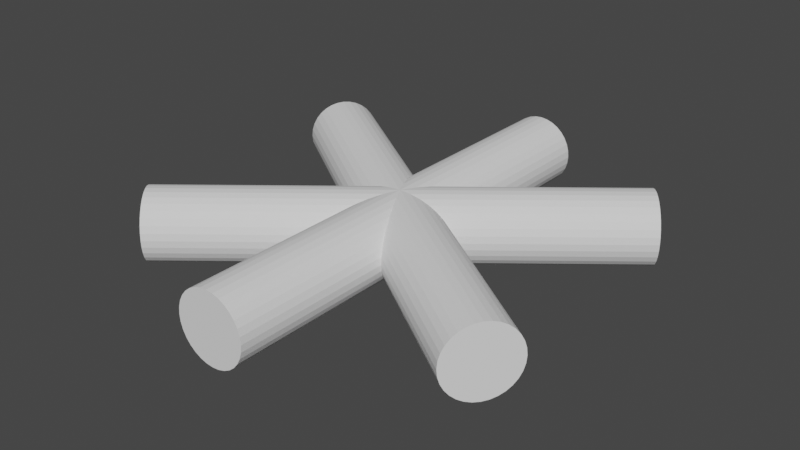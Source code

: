 # Source: Bonfire.blend  (saved by Blender 2.83.18; exported with 4.5.12 LTS)
import bpy
from mathutils import Matrix  # noqa: F401  (used for matrix-valued properties, if any)

bpy.ops.wm.read_factory_settings(use_empty=True)
scene = bpy.context.scene
scene.name = 'Scene'

# ---- collections
col_collection = bpy.data.collections.new('Collection'); scene.collection.children.link(col_collection)

# ---- world
world_world = bpy.data.worlds.new('World'); scene.world = world_world
world_world.use_nodes = True; world_world.node_tree.nodes.clear()
_N = world_world.node_tree.nodes; _L = world_world.node_tree.links
n0 = _N.new('ShaderNodeOutputWorld'); n0.name = 'World Output'; n0.location = (300, 300)
n1 = _N.new('ShaderNodeBackground'); n1.name = 'Background'; n1.location = (10, 300)
n1.inputs[0].default_value = (0.05088, 0.05088, 0.05088, 1.0)
_L.new(n1.outputs[0], n0.inputs[0])
n0.is_active_output = True
world_world.color = (0.05088, 0.05088, 0.05088)
world_world.use_sun_shadow = False
world_world.sun_shadow_jitter_overblur = 0.0

# ---- meshes
me_cylinder = bpy.data.meshes.new('Cylinder')
me_cylinder.from_pydata([(0.0, 1.0, -1.0), (0.0, 1.0, 1.0), (0.1951, 0.9808, -1.0), (0.1951, 0.9808, 1.0), (0.3827, 0.9239, -1.0), (0.3827, 0.9239, 1.0), (0.5556, 0.8315, -1.0), (0.5556, 0.8315, 1.0), (0.7071, 0.7071, -1.0), (0.7071, 0.7071, 1.0), (0.8315, 0.5556, -1.0), (0.8315, 0.5556, 1.0), (0.9239, 0.3827, -1.0), (0.9239, 0.3827, 1.0), (0.9808, 0.1951, -1.0), (0.9808, 0.1951, 1.0), (1.0, 7.55e-08, -1.0), (1.0, 7.55e-08, 1.0), (0.9808, -0.1951, -1.0), (0.9808, -0.1951, 1.0), (0.9239, -0.3827, -1.0), (0.9239, -0.3827, 1.0), (0.8315, -0.5556, -1.0), (0.8315, -0.5556, 1.0), (0.7071, -0.7071, -1.0), (0.7071, -0.7071, 1.0), (0.5556, -0.8315, -1.0), (0.5556, -0.8315, 1.0), (0.3827, -0.9239, -1.0), (0.3827, -0.9239, 1.0), (0.1951, -0.9808, -1.0), (0.1951, -0.9808, 1.0), (-3.258e-07, -1.0, -1.0), (-3.258e-07, -1.0, 1.0), (-0.1951, -0.9808, -1.0), (-0.1951, -0.9808, 1.0), (-0.3827, -0.9239, -1.0), (-0.3827, -0.9239, 1.0), (-0.5556, -0.8315, -1.0), (-0.5556, -0.8315, 1.0), (-0.7071, -0.7071, -1.0), (-0.7071, -0.7071, 1.0), (-0.8315, -0.5556, -1.0), (-0.8315, -0.5556, 1.0), (-0.9239, -0.3827, -1.0), (-0.9239, -0.3827, 1.0), (-0.9808, -0.1951, -1.0), (-0.9808, -0.1951, 1.0), (-1.0, 9.656e-07, -1.0), (-1.0, 9.656e-07, 1.0), (-0.9808, 0.1951, -1.0), (-0.9808, 0.1951, 1.0), (-0.9239, 0.3827, -1.0), (-0.9239, 0.3827, 1.0), (-0.8315, 0.5556, -1.0), (-0.8315, 0.5556, 1.0), (-0.7071, 0.7071, -1.0), (-0.7071, 0.7071, 1.0), (-0.5556, 0.8315, -1.0), (-0.5556, 0.8315, 1.0), (-0.3827, 0.9239, -1.0), (-0.3827, 0.9239, 1.0), (-0.1951, 0.9808, -1.0), (-0.1951, 0.9808, 1.0)], [], [(0, 1, 3, 2), (2, 3, 5, 4), (4, 5, 7, 6), (6, 7, 9, 8), (8, 9, 11, 10), (10, 11, 13, 12), (12, 13, 15, 14), (14, 15, 17, 16), (16, 17, 19, 18), (18, 19, 21, 20), (20, 21, 23, 22), (22, 23, 25, 24), (24, 25, 27, 26), (26, 27, 29, 28), (28, 29, 31, 30), (30, 31, 33, 32), (32, 33, 35, 34), (34, 35, 37, 36), (36, 37, 39, 38), (38, 39, 41, 40), (40, 41, 43, 42), (42, 43, 45, 44), (44, 45, 47, 46), (46, 47, 49, 48), (48, 49, 51, 50), (50, 51, 53, 52), (52, 53, 55, 54), (54, 55, 57, 56), (56, 57, 59, 58), (58, 59, 61, 60), (3, 1, 63, 61, 59, 57, 55, 53, 51, 49, 47, 45, 43, 41, 39, 37, 35, 33, 31, 29, 27, 25, 23, 21, 19, 17, 15, 13, 11, 9, 7, 5), (60, 61, 63, 62), (62, 63, 1, 0), (0, 2, 4, 6, 8, 10, 12, 14, 16, 18, 20, 22, 24, 26, 28, 30, 32, 34, 36, 38, 40, 42, 44, 46, 48, 50, 52, 54, 56, 58, 60, 62)])
_uv = me_cylinder.uv_layers.new(name='UVMap')
_uv.uv.foreach_set('vector', [1.0, 0.5, 1.0, 1.0, 0.9688, 1.0, 0.9688, 0.5, 0.9688, 0.5, 0.9688, 1.0, 0.9375, 1.0, 0.9375, 0.5, 0.9375, 0.5, 0.9375, 1.0, 0.9062, 1.0, 0.9062, 0.5, 0.9062, 0.5, 0.9062, 1.0, 0.875, 1.0, 0.875, 0.5, 0.875, 0.5, 0.875, 1.0, 0.8438, 1.0, 0.8438, 0.5, 0.8438, 0.5, 0.8438, 1.0, 0.8125, 1.0, 0.8125, 0.5, 0.8125, 0.5, 0.8125, 1.0, 0.7812, 1.0, 0.7812, 0.5, 0.7812, 0.5, 0.7812, 1.0, 0.75, 1.0, 0.75, 0.5, 0.75, 0.5, 0.75, 1.0, 0.7188, 1.0, 0.7188, 0.5, 0.7188, 0.5, 0.7188, 1.0, 0.6875, 1.0, 0.6875, 0.5, 0.6875, 0.5, 0.6875, 1.0, 0.6562, 1.0, 0.6562, 0.5, 0.6562, 0.5, 0.6562, 1.0, 0.625, 1.0, 0.625, 0.5, 0.625, 0.5, 0.625, 1.0, 0.5938, 1.0, 0.5938, 0.5, 0.5938, 0.5, 0.5938, 1.0, 0.5625, 1.0, 0.5625, 0.5, 0.5625, 0.5, 0.5625, 1.0, 0.5312, 1.0, 0.5312, 0.5, 0.5312, 0.5, 0.5312, 1.0, 0.5, 1.0, 0.5, 0.5, 0.5, 0.5, 0.5, 1.0, 0.4688, 1.0, 0.4688, 0.5, 0.4688, 0.5, 0.4688, 1.0, 0.4375, 1.0, 0.4375, 0.5, 0.4375, 0.5, 0.4375, 1.0, 0.4062, 1.0, 0.4062, 0.5, 0.4062, 0.5, 0.4062, 1.0, 0.375, 1.0, 0.375, 0.5, 0.375, 0.5, 0.375, 1.0, 0.3438, 1.0, 0.3438, 0.5, 0.3438, 0.5, 0.3438, 1.0, 0.3125, 1.0, 0.3125, 0.5, 0.3125, 0.5, 0.3125, 1.0, 0.2812, 1.0, 0.2812, 0.5, 0.2812, 0.5, 0.2812, 1.0, 0.25, 1.0, 0.25, 0.5, 0.25, 0.5, 0.25, 1.0, 0.2188, 1.0, 0.2188, 0.5, 0.2188, 0.5, 0.2188, 1.0, 0.1875, 1.0, 0.1875, 0.5, 0.1875, 0.5, 0.1875, 1.0, 0.1562, 1.0, 0.1562, 0.5, 0.1562, 0.5, 0.1562, 1.0, 0.125, 1.0, 0.125, 0.5, 0.125, 0.5, 0.125, 1.0, 0.09375, 1.0, 0.09375, 0.5, 0.09375, 0.5, 0.09375, 1.0, 0.0625, 1.0, 0.0625, 0.5, 0.2968, 0.4854, 0.25, 0.49, 0.2032, 0.4854, 0.1582, 0.4717, 0.1167, 0.4496, 0.08029, 0.4197, 0.05045, 0.3833, 0.02827, 0.3418, 0.01461, 0.2968, 0.01, 0.25, 0.01461, 0.2032, 0.02827, 0.1582, 0.05045, 0.1167, 0.08029, 0.08029, 0.1167, 0.05045, 0.1582, 0.02827, 0.2032, 0.01461, 0.25, 0.01, 0.2968, 0.01461, 0.3418, 0.02827, 0.3833, 0.05045, 0.4197, 0.08029, 0.4496, 0.1167, 0.4717, 0.1582, 0.4854, 0.2032, 0.49, 0.25, 0.4854, 0.2968, 0.4717, 0.3418, 0.4496, 0.3833, 0.4197, 0.4197, 0.3833, 0.4496, 0.3418, 0.4717, 0.0625, 0.5, 0.0625, 1.0, 0.03125, 1.0, 0.03125, 0.5, 0.03125, 0.5, 0.03125, 1.0, 0.0, 1.0, 0.0, 0.5, 0.75, 0.49, 0.7968, 0.4854, 0.8418, 0.4717, 0.8833, 0.4496, 0.9197, 0.4197, 0.9496, 0.3833, 0.9717, 0.3418, 0.9854, 0.2968, 0.99, 0.25, 0.9854, 0.2032, 0.9717, 0.1582, 0.9496, 0.1167, 0.9197, 0.08029, 0.8833, 0.05045, 0.8418, 0.02827, 0.7968, 0.01461, 0.75, 0.01, 0.7032, 0.01461, 0.6582, 0.02827, 0.6167, 0.05045, 0.5803, 0.08029, 0.5504, 0.1167, 0.5283, 0.1582, 0.5146, 0.2032, 0.51, 0.25, 0.5146, 0.2968, 0.5283, 0.3418, 0.5504, 0.3833, 0.5803, 0.4197, 0.6167, 0.4496, 0.6582, 0.4717, 0.7032, 0.4854])
me_cylinder.use_remesh_fix_poles = True
me_cylinder.use_remesh_preserve_attributes = False
me_cylinder.use_mirror_vertex_groups = False
me_cylinder.update()
me_cylinder_001 = bpy.data.meshes.new('Cylinder.001')
me_cylinder_001.from_pydata([(0.0, 1.0, -1.0), (0.0, 1.0, 1.0), (0.1951, 0.9808, -1.0), (0.1951, 0.9808, 1.0), (0.3827, 0.9239, -1.0), (0.3827, 0.9239, 1.0), (0.5556, 0.8315, -1.0), (0.5556, 0.8315, 1.0), (0.7071, 0.7071, -1.0), (0.7071, 0.7071, 1.0), (0.8315, 0.5556, -1.0), (0.8315, 0.5556, 1.0), (0.9239, 0.3827, -1.0), (0.9239, 0.3827, 1.0), (0.9808, 0.1951, -1.0), (0.9808, 0.1951, 1.0), (1.0, 7.55e-08, -1.0), (1.0, 7.55e-08, 1.0), (0.9808, -0.1951, -1.0), (0.9808, -0.1951, 1.0), (0.9239, -0.3827, -1.0), (0.9239, -0.3827, 1.0), (0.8315, -0.5556, -1.0), (0.8315, -0.5556, 1.0), (0.7071, -0.7071, -1.0), (0.7071, -0.7071, 1.0), (0.5556, -0.8315, -1.0), (0.5556, -0.8315, 1.0), (0.3827, -0.9239, -1.0), (0.3827, -0.9239, 1.0), (0.1951, -0.9808, -1.0), (0.1951, -0.9808, 1.0), (-3.258e-07, -1.0, -1.0), (-3.258e-07, -1.0, 1.0), (-0.1951, -0.9808, -1.0), (-0.1951, -0.9808, 1.0), (-0.3827, -0.9239, -1.0), (-0.3827, -0.9239, 1.0), (-0.5556, -0.8315, -1.0), (-0.5556, -0.8315, 1.0), (-0.7071, -0.7071, -1.0), (-0.7071, -0.7071, 1.0), (-0.8315, -0.5556, -1.0), (-0.8315, -0.5556, 1.0), (-0.9239, -0.3827, -1.0), (-0.9239, -0.3827, 1.0), (-0.9808, -0.1951, -1.0), (-0.9808, -0.1951, 1.0), (-1.0, 9.656e-07, -1.0), (-1.0, 9.656e-07, 1.0), (-0.9808, 0.1951, -1.0), (-0.9808, 0.1951, 1.0), (-0.9239, 0.3827, -1.0), (-0.9239, 0.3827, 1.0), (-0.8315, 0.5556, -1.0), (-0.8315, 0.5556, 1.0), (-0.7071, 0.7071, -1.0), (-0.7071, 0.7071, 1.0), (-0.5556, 0.8315, -1.0), (-0.5556, 0.8315, 1.0), (-0.3827, 0.9239, -1.0), (-0.3827, 0.9239, 1.0), (-0.1951, 0.9808, -1.0), (-0.1951, 0.9808, 1.0)], [], [(0, 1, 3, 2), (2, 3, 5, 4), (4, 5, 7, 6), (6, 7, 9, 8), (8, 9, 11, 10), (10, 11, 13, 12), (12, 13, 15, 14), (14, 15, 17, 16), (16, 17, 19, 18), (18, 19, 21, 20), (20, 21, 23, 22), (22, 23, 25, 24), (24, 25, 27, 26), (26, 27, 29, 28), (28, 29, 31, 30), (30, 31, 33, 32), (32, 33, 35, 34), (34, 35, 37, 36), (36, 37, 39, 38), (38, 39, 41, 40), (40, 41, 43, 42), (42, 43, 45, 44), (44, 45, 47, 46), (46, 47, 49, 48), (48, 49, 51, 50), (50, 51, 53, 52), (52, 53, 55, 54), (54, 55, 57, 56), (56, 57, 59, 58), (58, 59, 61, 60), (3, 1, 63, 61, 59, 57, 55, 53, 51, 49, 47, 45, 43, 41, 39, 37, 35, 33, 31, 29, 27, 25, 23, 21, 19, 17, 15, 13, 11, 9, 7, 5), (60, 61, 63, 62), (62, 63, 1, 0), (0, 2, 4, 6, 8, 10, 12, 14, 16, 18, 20, 22, 24, 26, 28, 30, 32, 34, 36, 38, 40, 42, 44, 46, 48, 50, 52, 54, 56, 58, 60, 62)])
_uv = me_cylinder_001.uv_layers.new(name='UVMap')
_uv.uv.foreach_set('vector', [1.0, 0.5, 1.0, 1.0, 0.9688, 1.0, 0.9688, 0.5, 0.9688, 0.5, 0.9688, 1.0, 0.9375, 1.0, 0.9375, 0.5, 0.9375, 0.5, 0.9375, 1.0, 0.9062, 1.0, 0.9062, 0.5, 0.9062, 0.5, 0.9062, 1.0, 0.875, 1.0, 0.875, 0.5, 0.875, 0.5, 0.875, 1.0, 0.8438, 1.0, 0.8438, 0.5, 0.8438, 0.5, 0.8438, 1.0, 0.8125, 1.0, 0.8125, 0.5, 0.8125, 0.5, 0.8125, 1.0, 0.7812, 1.0, 0.7812, 0.5, 0.7812, 0.5, 0.7812, 1.0, 0.75, 1.0, 0.75, 0.5, 0.75, 0.5, 0.75, 1.0, 0.7188, 1.0, 0.7188, 0.5, 0.7188, 0.5, 0.7188, 1.0, 0.6875, 1.0, 0.6875, 0.5, 0.6875, 0.5, 0.6875, 1.0, 0.6562, 1.0, 0.6562, 0.5, 0.6562, 0.5, 0.6562, 1.0, 0.625, 1.0, 0.625, 0.5, 0.625, 0.5, 0.625, 1.0, 0.5938, 1.0, 0.5938, 0.5, 0.5938, 0.5, 0.5938, 1.0, 0.5625, 1.0, 0.5625, 0.5, 0.5625, 0.5, 0.5625, 1.0, 0.5312, 1.0, 0.5312, 0.5, 0.5312, 0.5, 0.5312, 1.0, 0.5, 1.0, 0.5, 0.5, 0.5, 0.5, 0.5, 1.0, 0.4688, 1.0, 0.4688, 0.5, 0.4688, 0.5, 0.4688, 1.0, 0.4375, 1.0, 0.4375, 0.5, 0.4375, 0.5, 0.4375, 1.0, 0.4062, 1.0, 0.4062, 0.5, 0.4062, 0.5, 0.4062, 1.0, 0.375, 1.0, 0.375, 0.5, 0.375, 0.5, 0.375, 1.0, 0.3438, 1.0, 0.3438, 0.5, 0.3438, 0.5, 0.3438, 1.0, 0.3125, 1.0, 0.3125, 0.5, 0.3125, 0.5, 0.3125, 1.0, 0.2812, 1.0, 0.2812, 0.5, 0.2812, 0.5, 0.2812, 1.0, 0.25, 1.0, 0.25, 0.5, 0.25, 0.5, 0.25, 1.0, 0.2188, 1.0, 0.2188, 0.5, 0.2188, 0.5, 0.2188, 1.0, 0.1875, 1.0, 0.1875, 0.5, 0.1875, 0.5, 0.1875, 1.0, 0.1562, 1.0, 0.1562, 0.5, 0.1562, 0.5, 0.1562, 1.0, 0.125, 1.0, 0.125, 0.5, 0.125, 0.5, 0.125, 1.0, 0.09375, 1.0, 0.09375, 0.5, 0.09375, 0.5, 0.09375, 1.0, 0.0625, 1.0, 0.0625, 0.5, 0.2968, 0.4854, 0.25, 0.49, 0.2032, 0.4854, 0.1582, 0.4717, 0.1167, 0.4496, 0.08029, 0.4197, 0.05045, 0.3833, 0.02827, 0.3418, 0.01461, 0.2968, 0.01, 0.25, 0.01461, 0.2032, 0.02827, 0.1582, 0.05045, 0.1167, 0.08029, 0.08029, 0.1167, 0.05045, 0.1582, 0.02827, 0.2032, 0.01461, 0.25, 0.01, 0.2968, 0.01461, 0.3418, 0.02827, 0.3833, 0.05045, 0.4197, 0.08029, 0.4496, 0.1167, 0.4717, 0.1582, 0.4854, 0.2032, 0.49, 0.25, 0.4854, 0.2968, 0.4717, 0.3418, 0.4496, 0.3833, 0.4197, 0.4197, 0.3833, 0.4496, 0.3418, 0.4717, 0.0625, 0.5, 0.0625, 1.0, 0.03125, 1.0, 0.03125, 0.5, 0.03125, 0.5, 0.03125, 1.0, 0.0, 1.0, 0.0, 0.5, 0.75, 0.49, 0.7968, 0.4854, 0.8418, 0.4717, 0.8833, 0.4496, 0.9197, 0.4197, 0.9496, 0.3833, 0.9717, 0.3418, 0.9854, 0.2968, 0.99, 0.25, 0.9854, 0.2032, 0.9717, 0.1582, 0.9496, 0.1167, 0.9197, 0.08029, 0.8833, 0.05045, 0.8418, 0.02827, 0.7968, 0.01461, 0.75, 0.01, 0.7032, 0.01461, 0.6582, 0.02827, 0.6167, 0.05045, 0.5803, 0.08029, 0.5504, 0.1167, 0.5283, 0.1582, 0.5146, 0.2032, 0.51, 0.25, 0.5146, 0.2968, 0.5283, 0.3418, 0.5504, 0.3833, 0.5803, 0.4197, 0.6167, 0.4496, 0.6582, 0.4717, 0.7032, 0.4854])
me_cylinder_001.use_remesh_fix_poles = True
me_cylinder_001.use_remesh_preserve_attributes = False
me_cylinder_001.use_mirror_vertex_groups = False
me_cylinder_001.update()
me_cylinder_002 = bpy.data.meshes.new('Cylinder.002')
me_cylinder_002.from_pydata([(0.0, 1.0, -1.0), (0.0, 1.0, 1.0), (0.1951, 0.9808, -1.0), (0.1951, 0.9808, 1.0), (0.3827, 0.9239, -1.0), (0.3827, 0.9239, 1.0), (0.5556, 0.8315, -1.0), (0.5556, 0.8315, 1.0), (0.7071, 0.7071, -1.0), (0.7071, 0.7071, 1.0), (0.8315, 0.5556, -1.0), (0.8315, 0.5556, 1.0), (0.9239, 0.3827, -1.0), (0.9239, 0.3827, 1.0), (0.9808, 0.1951, -1.0), (0.9808, 0.1951, 1.0), (1.0, 7.55e-08, -1.0), (1.0, 7.55e-08, 1.0), (0.9808, -0.1951, -1.0), (0.9808, -0.1951, 1.0), (0.9239, -0.3827, -1.0), (0.9239, -0.3827, 1.0), (0.8315, -0.5556, -1.0), (0.8315, -0.5556, 1.0), (0.7071, -0.7071, -1.0), (0.7071, -0.7071, 1.0), (0.5556, -0.8315, -1.0), (0.5556, -0.8315, 1.0), (0.3827, -0.9239, -1.0), (0.3827, -0.9239, 1.0), (0.1951, -0.9808, -1.0), (0.1951, -0.9808, 1.0), (-3.258e-07, -1.0, -1.0), (-3.258e-07, -1.0, 1.0), (-0.1951, -0.9808, -1.0), (-0.1951, -0.9808, 1.0), (-0.3827, -0.9239, -1.0), (-0.3827, -0.9239, 1.0), (-0.5556, -0.8315, -1.0), (-0.5556, -0.8315, 1.0), (-0.7071, -0.7071, -1.0), (-0.7071, -0.7071, 1.0), (-0.8315, -0.5556, -1.0), (-0.8315, -0.5556, 1.0), (-0.9239, -0.3827, -1.0), (-0.9239, -0.3827, 1.0), (-0.9808, -0.1951, -1.0), (-0.9808, -0.1951, 1.0), (-1.0, 9.656e-07, -1.0), (-1.0, 9.656e-07, 1.0), (-0.9808, 0.1951, -1.0), (-0.9808, 0.1951, 1.0), (-0.9239, 0.3827, -1.0), (-0.9239, 0.3827, 1.0), (-0.8315, 0.5556, -1.0), (-0.8315, 0.5556, 1.0), (-0.7071, 0.7071, -1.0), (-0.7071, 0.7071, 1.0), (-0.5556, 0.8315, -1.0), (-0.5556, 0.8315, 1.0), (-0.3827, 0.9239, -1.0), (-0.3827, 0.9239, 1.0), (-0.1951, 0.9808, -1.0), (-0.1951, 0.9808, 1.0)], [], [(0, 1, 3, 2), (2, 3, 5, 4), (4, 5, 7, 6), (6, 7, 9, 8), (8, 9, 11, 10), (10, 11, 13, 12), (12, 13, 15, 14), (14, 15, 17, 16), (16, 17, 19, 18), (18, 19, 21, 20), (20, 21, 23, 22), (22, 23, 25, 24), (24, 25, 27, 26), (26, 27, 29, 28), (28, 29, 31, 30), (30, 31, 33, 32), (32, 33, 35, 34), (34, 35, 37, 36), (36, 37, 39, 38), (38, 39, 41, 40), (40, 41, 43, 42), (42, 43, 45, 44), (44, 45, 47, 46), (46, 47, 49, 48), (48, 49, 51, 50), (50, 51, 53, 52), (52, 53, 55, 54), (54, 55, 57, 56), (56, 57, 59, 58), (58, 59, 61, 60), (3, 1, 63, 61, 59, 57, 55, 53, 51, 49, 47, 45, 43, 41, 39, 37, 35, 33, 31, 29, 27, 25, 23, 21, 19, 17, 15, 13, 11, 9, 7, 5), (60, 61, 63, 62), (62, 63, 1, 0), (0, 2, 4, 6, 8, 10, 12, 14, 16, 18, 20, 22, 24, 26, 28, 30, 32, 34, 36, 38, 40, 42, 44, 46, 48, 50, 52, 54, 56, 58, 60, 62)])
_uv = me_cylinder_002.uv_layers.new(name='UVMap')
_uv.uv.foreach_set('vector', [1.0, 0.5, 1.0, 1.0, 0.9688, 1.0, 0.9688, 0.5, 0.9688, 0.5, 0.9688, 1.0, 0.9375, 1.0, 0.9375, 0.5, 0.9375, 0.5, 0.9375, 1.0, 0.9062, 1.0, 0.9062, 0.5, 0.9062, 0.5, 0.9062, 1.0, 0.875, 1.0, 0.875, 0.5, 0.875, 0.5, 0.875, 1.0, 0.8438, 1.0, 0.8438, 0.5, 0.8438, 0.5, 0.8438, 1.0, 0.8125, 1.0, 0.8125, 0.5, 0.8125, 0.5, 0.8125, 1.0, 0.7812, 1.0, 0.7812, 0.5, 0.7812, 0.5, 0.7812, 1.0, 0.75, 1.0, 0.75, 0.5, 0.75, 0.5, 0.75, 1.0, 0.7188, 1.0, 0.7188, 0.5, 0.7188, 0.5, 0.7188, 1.0, 0.6875, 1.0, 0.6875, 0.5, 0.6875, 0.5, 0.6875, 1.0, 0.6562, 1.0, 0.6562, 0.5, 0.6562, 0.5, 0.6562, 1.0, 0.625, 1.0, 0.625, 0.5, 0.625, 0.5, 0.625, 1.0, 0.5938, 1.0, 0.5938, 0.5, 0.5938, 0.5, 0.5938, 1.0, 0.5625, 1.0, 0.5625, 0.5, 0.5625, 0.5, 0.5625, 1.0, 0.5312, 1.0, 0.5312, 0.5, 0.5312, 0.5, 0.5312, 1.0, 0.5, 1.0, 0.5, 0.5, 0.5, 0.5, 0.5, 1.0, 0.4688, 1.0, 0.4688, 0.5, 0.4688, 0.5, 0.4688, 1.0, 0.4375, 1.0, 0.4375, 0.5, 0.4375, 0.5, 0.4375, 1.0, 0.4062, 1.0, 0.4062, 0.5, 0.4062, 0.5, 0.4062, 1.0, 0.375, 1.0, 0.375, 0.5, 0.375, 0.5, 0.375, 1.0, 0.3438, 1.0, 0.3438, 0.5, 0.3438, 0.5, 0.3438, 1.0, 0.3125, 1.0, 0.3125, 0.5, 0.3125, 0.5, 0.3125, 1.0, 0.2812, 1.0, 0.2812, 0.5, 0.2812, 0.5, 0.2812, 1.0, 0.25, 1.0, 0.25, 0.5, 0.25, 0.5, 0.25, 1.0, 0.2188, 1.0, 0.2188, 0.5, 0.2188, 0.5, 0.2188, 1.0, 0.1875, 1.0, 0.1875, 0.5, 0.1875, 0.5, 0.1875, 1.0, 0.1562, 1.0, 0.1562, 0.5, 0.1562, 0.5, 0.1562, 1.0, 0.125, 1.0, 0.125, 0.5, 0.125, 0.5, 0.125, 1.0, 0.09375, 1.0, 0.09375, 0.5, 0.09375, 0.5, 0.09375, 1.0, 0.0625, 1.0, 0.0625, 0.5, 0.2968, 0.4854, 0.25, 0.49, 0.2032, 0.4854, 0.1582, 0.4717, 0.1167, 0.4496, 0.08029, 0.4197, 0.05045, 0.3833, 0.02827, 0.3418, 0.01461, 0.2968, 0.01, 0.25, 0.01461, 0.2032, 0.02827, 0.1582, 0.05045, 0.1167, 0.08029, 0.08029, 0.1167, 0.05045, 0.1582, 0.02827, 0.2032, 0.01461, 0.25, 0.01, 0.2968, 0.01461, 0.3418, 0.02827, 0.3833, 0.05045, 0.4197, 0.08029, 0.4496, 0.1167, 0.4717, 0.1582, 0.4854, 0.2032, 0.49, 0.25, 0.4854, 0.2968, 0.4717, 0.3418, 0.4496, 0.3833, 0.4197, 0.4197, 0.3833, 0.4496, 0.3418, 0.4717, 0.0625, 0.5, 0.0625, 1.0, 0.03125, 1.0, 0.03125, 0.5, 0.03125, 0.5, 0.03125, 1.0, 0.0, 1.0, 0.0, 0.5, 0.75, 0.49, 0.7968, 0.4854, 0.8418, 0.4717, 0.8833, 0.4496, 0.9197, 0.4197, 0.9496, 0.3833, 0.9717, 0.3418, 0.9854, 0.2968, 0.99, 0.25, 0.9854, 0.2032, 0.9717, 0.1582, 0.9496, 0.1167, 0.9197, 0.08029, 0.8833, 0.05045, 0.8418, 0.02827, 0.7968, 0.01461, 0.75, 0.01, 0.7032, 0.01461, 0.6582, 0.02827, 0.6167, 0.05045, 0.5803, 0.08029, 0.5504, 0.1167, 0.5283, 0.1582, 0.5146, 0.2032, 0.51, 0.25, 0.5146, 0.2968, 0.5283, 0.3418, 0.5504, 0.3833, 0.5803, 0.4197, 0.6167, 0.4496, 0.6582, 0.4717, 0.7032, 0.4854])
me_cylinder_002.use_remesh_fix_poles = True
me_cylinder_002.use_remesh_preserve_attributes = False
me_cylinder_002.use_mirror_vertex_groups = False
me_cylinder_002.update()

# ---- objects
ob_cylinder = bpy.data.objects.new('Cylinder', me_cylinder)
ob_cylinder_001 = bpy.data.objects.new('Cylinder.001', me_cylinder_001)
ob_cylinder_002 = bpy.data.objects.new('Cylinder.002', me_cylinder_002)

# ---- transforms, parenting, visibility, modifiers, constraints
ob_cylinder.location = (0.0, 0.0, 0.0)
ob_cylinder.rotation_euler = (1.571, -0.0, 0.0)
ob_cylinder.scale = (0.244, 0.244, 1.582)
ob_cylinder.lineart.crease_threshold = 0.0
ob_cylinder_001.location = (0.0, 0.0, 0.0)
ob_cylinder_001.rotation_euler = (1.571, -0.0, 0.9616)
ob_cylinder_001.scale = (0.244, 0.244, 1.582)
ob_cylinder_001.lineart.crease_threshold = 0.0
ob_cylinder_002.location = (0.0, 0.0, 0.0)
ob_cylinder_002.rotation_euler = (1.571, -0.0, 2.249)
ob_cylinder_002.scale = (0.244, 0.244, 1.582)
ob_cylinder_002.lineart.crease_threshold = 0.0

# ---- collection membership
col_collection.objects.link(ob_cylinder)
col_collection.objects.link(ob_cylinder_001)
col_collection.objects.link(ob_cylinder_002)

# ---- scene / render settings (as saved in the file)
scene.frame_start = 1; scene.frame_end = 250; scene.frame_set(1)
scene.render.engine = 'BLENDER_EEVEE_NEXT'
scene.cycles.use_denoising = False
scene.cycles.samples = 128
scene.cycles.sampling_pattern = 'TABULATED_SOBOL'
scene.cycles.use_adaptive_sampling = False
scene.cycles.use_light_tree = False
scene.view_settings.view_transform = 'Filmic'
bpy.context.view_layer.update()

# ---- added for rendering (the .blend has no active camera and no usable light): camera, sun
cam_auto = bpy.data.cameras.new('AutoCamera')
cam_auto.lens = 50.0
cam_auto.sensor_width = 36.0
cam_auto.clip_end = 1000.0
ob_auto_camera = bpy.data.objects.new('AutoCamera', cam_auto)
scene.collection.objects.link(ob_auto_camera)
ob_auto_camera.location = (3.98069, -4.77682, 3.18455)
ob_auto_camera.rotation_euler = (1.09748, -7.21219e-08, 0.694738)
scene.camera = ob_auto_camera
light_auto_sun = bpy.data.lights.new('AutoSun', 'SUN')
light_auto_sun.energy = 3.0
light_auto_sun.angle = 0.0523599
ob_auto_sun = bpy.data.objects.new('AutoSun', light_auto_sun)
scene.collection.objects.link(ob_auto_sun)
ob_auto_sun.rotation_euler = (0.872665, 0.174533, 0.523599)
bpy.context.view_layer.update()
